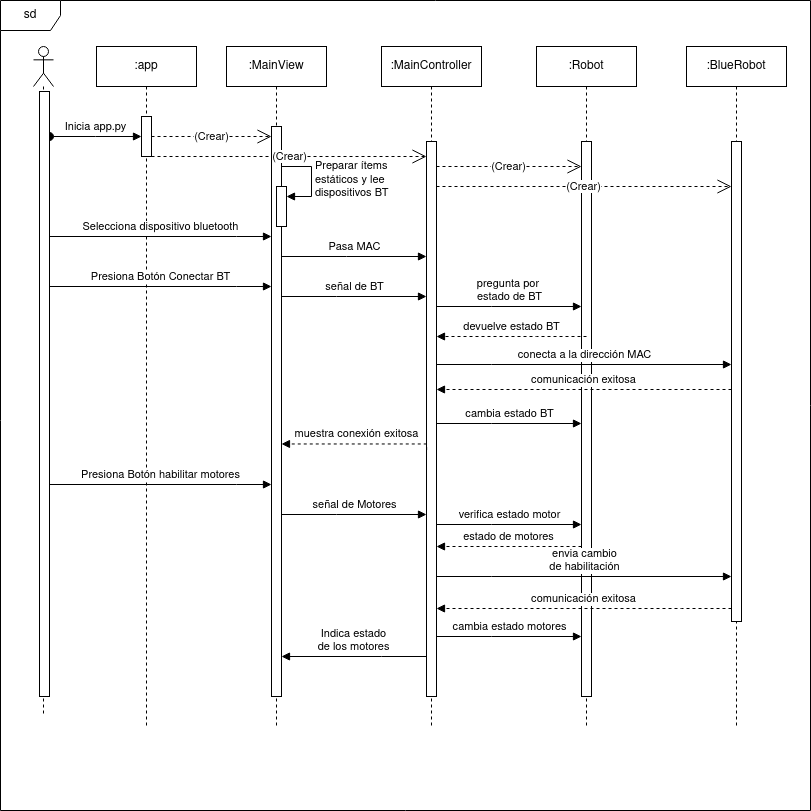

The diagram above was exported from draw.io. Its source (the exported page's mxGraphModel, read from the mxfile embedded in the PNG):
<mxGraphModel dx="2284" dy="795" grid="1" gridSize="10" guides="1" tooltips="1" connect="1" arrows="1" fold="1" page="1" pageScale="1" pageWidth="850" pageHeight="1100" math="0" shadow="0">
  <root>
    <mxCell id="0" />
    <mxCell id="1" parent="0" />
    <mxCell id="aM9ryv3xv72pqoxQDRHE-1" value=":app" style="shape=umlLifeline;perimeter=lifelinePerimeter;whiteSpace=wrap;html=1;container=0;dropTarget=0;collapsible=0;recursiveResize=0;outlineConnect=0;portConstraint=eastwest;newEdgeStyle={&quot;edgeStyle&quot;:&quot;elbowEdgeStyle&quot;,&quot;elbow&quot;:&quot;vertical&quot;,&quot;curved&quot;:0,&quot;rounded&quot;:0};" parent="1" vertex="1">
      <mxGeometry x="-734" y="56" width="100" height="680" as="geometry" />
    </mxCell>
    <mxCell id="aU3QWAh0OYQurqM9vYfw-17" value="" style="html=1;points=[];perimeter=orthogonalPerimeter;outlineConnect=0;targetShapes=umlLifeline;portConstraint=eastwest;newEdgeStyle={&quot;edgeStyle&quot;:&quot;elbowEdgeStyle&quot;,&quot;elbow&quot;:&quot;vertical&quot;,&quot;curved&quot;:0,&quot;rounded&quot;:0};" parent="aM9ryv3xv72pqoxQDRHE-1" vertex="1">
      <mxGeometry x="45" y="70" width="10" height="40" as="geometry" />
    </mxCell>
    <mxCell id="aM9ryv3xv72pqoxQDRHE-5" value=":MainView" style="shape=umlLifeline;perimeter=lifelinePerimeter;whiteSpace=wrap;html=1;container=0;dropTarget=0;collapsible=0;recursiveResize=0;outlineConnect=0;portConstraint=eastwest;newEdgeStyle={&quot;edgeStyle&quot;:&quot;elbowEdgeStyle&quot;,&quot;elbow&quot;:&quot;vertical&quot;,&quot;curved&quot;:0,&quot;rounded&quot;:0};" parent="1" vertex="1">
      <mxGeometry x="-604" y="56" width="100" height="680" as="geometry" />
    </mxCell>
    <mxCell id="aM9ryv3xv72pqoxQDRHE-6" value="" style="html=1;points=[];perimeter=orthogonalPerimeter;outlineConnect=0;targetShapes=umlLifeline;portConstraint=eastwest;newEdgeStyle={&quot;edgeStyle&quot;:&quot;elbowEdgeStyle&quot;,&quot;elbow&quot;:&quot;vertical&quot;,&quot;curved&quot;:0,&quot;rounded&quot;:0};" parent="aM9ryv3xv72pqoxQDRHE-5" vertex="1">
      <mxGeometry x="45" y="80" width="10" height="570" as="geometry" />
    </mxCell>
    <mxCell id="aU3QWAh0OYQurqM9vYfw-32" value="" style="html=1;points=[];perimeter=orthogonalPerimeter;outlineConnect=0;targetShapes=umlLifeline;portConstraint=eastwest;newEdgeStyle={&quot;edgeStyle&quot;:&quot;elbowEdgeStyle&quot;,&quot;elbow&quot;:&quot;vertical&quot;,&quot;curved&quot;:0,&quot;rounded&quot;:0};" parent="aM9ryv3xv72pqoxQDRHE-5" vertex="1">
      <mxGeometry x="50" y="140" width="10" height="40" as="geometry" />
    </mxCell>
    <mxCell id="aU3QWAh0OYQurqM9vYfw-33" value="Preparar ítems&lt;br&gt;estáticos y lee&lt;br&gt;dispositivos BT" style="html=1;align=left;spacingLeft=2;endArrow=block;rounded=0;edgeStyle=orthogonalEdgeStyle;curved=0;rounded=0;" parent="aM9ryv3xv72pqoxQDRHE-5" target="aU3QWAh0OYQurqM9vYfw-32" edge="1">
      <mxGeometry relative="1" as="geometry">
        <mxPoint x="55" y="120" as="sourcePoint" />
        <Array as="points">
          <mxPoint x="85" y="150" />
        </Array>
      </mxGeometry>
    </mxCell>
    <mxCell id="aU3QWAh0OYQurqM9vYfw-18" value="Inicia app.py" style="html=1;verticalAlign=bottom;startArrow=oval;endArrow=block;startSize=8;edgeStyle=elbowEdgeStyle;elbow=vertical;curved=0;rounded=0;" parent="1" target="aU3QWAh0OYQurqM9vYfw-17" edge="1" source="aU3QWAh0OYQurqM9vYfw-29">
      <mxGeometry relative="1" as="geometry">
        <mxPoint x="-814" y="126" as="sourcePoint" />
      </mxGeometry>
    </mxCell>
    <mxCell id="aU3QWAh0OYQurqM9vYfw-19" value="" style="shape=umlLifeline;perimeter=lifelinePerimeter;whiteSpace=wrap;html=1;container=0;dropTarget=0;collapsible=0;recursiveResize=0;outlineConnect=0;portConstraint=eastwest;newEdgeStyle={&quot;edgeStyle&quot;:&quot;elbowEdgeStyle&quot;,&quot;elbow&quot;:&quot;vertical&quot;,&quot;curved&quot;:0,&quot;rounded&quot;:0};participant=umlActor;" parent="1" vertex="1">
      <mxGeometry x="-797" y="56" width="20" height="670" as="geometry" />
    </mxCell>
    <mxCell id="aU3QWAh0OYQurqM9vYfw-29" value="" style="html=1;points=[];perimeter=orthogonalPerimeter;outlineConnect=0;targetShapes=umlLifeline;portConstraint=eastwest;newEdgeStyle={&quot;edgeStyle&quot;:&quot;elbowEdgeStyle&quot;,&quot;elbow&quot;:&quot;vertical&quot;,&quot;curved&quot;:0,&quot;rounded&quot;:0};" parent="aU3QWAh0OYQurqM9vYfw-19" vertex="1">
      <mxGeometry x="6" y="45" width="10" height="605" as="geometry" />
    </mxCell>
    <mxCell id="aU3QWAh0OYQurqM9vYfw-22" value="(Crear)" style="endArrow=open;endSize=12;dashed=1;html=1;rounded=0;" parent="1" source="aU3QWAh0OYQurqM9vYfw-17" target="aM9ryv3xv72pqoxQDRHE-6" edge="1">
      <mxGeometry width="160" relative="1" as="geometry">
        <mxPoint x="-684" y="206" as="sourcePoint" />
        <mxPoint x="-554" y="146" as="targetPoint" />
        <Array as="points">
          <mxPoint x="-584" y="146" />
        </Array>
      </mxGeometry>
    </mxCell>
    <mxCell id="aU3QWAh0OYQurqM9vYfw-26" value="sd" style="shape=umlFrame;whiteSpace=wrap;html=1;pointerEvents=0;" parent="1" vertex="1">
      <mxGeometry x="-830" y="10" width="810" height="810" as="geometry" />
    </mxCell>
    <mxCell id="aU3QWAh0OYQurqM9vYfw-28" value=":MainController" style="shape=umlLifeline;perimeter=lifelinePerimeter;whiteSpace=wrap;html=1;container=0;dropTarget=0;collapsible=0;recursiveResize=0;outlineConnect=0;portConstraint=eastwest;newEdgeStyle={&quot;edgeStyle&quot;:&quot;elbowEdgeStyle&quot;,&quot;elbow&quot;:&quot;vertical&quot;,&quot;curved&quot;:0,&quot;rounded&quot;:0};" parent="1" vertex="1">
      <mxGeometry x="-449" y="56" width="100" height="680" as="geometry" />
    </mxCell>
    <mxCell id="aU3QWAh0OYQurqM9vYfw-35" value="" style="html=1;points=[];perimeter=orthogonalPerimeter;outlineConnect=0;targetShapes=umlLifeline;portConstraint=eastwest;newEdgeStyle={&quot;edgeStyle&quot;:&quot;elbowEdgeStyle&quot;,&quot;elbow&quot;:&quot;vertical&quot;,&quot;curved&quot;:0,&quot;rounded&quot;:0};" parent="aU3QWAh0OYQurqM9vYfw-28" vertex="1">
      <mxGeometry x="45" y="95" width="10" height="555" as="geometry" />
    </mxCell>
    <mxCell id="aU3QWAh0OYQurqM9vYfw-30" value="(Crear)" style="endArrow=open;endSize=12;dashed=1;html=1;rounded=0;" parent="1" source="aU3QWAh0OYQurqM9vYfw-17" target="aU3QWAh0OYQurqM9vYfw-35" edge="1">
      <mxGeometry width="160" relative="1" as="geometry">
        <mxPoint x="-714" y="216" as="sourcePoint" />
        <mxPoint x="-499" y="216" as="targetPoint" />
        <Array as="points">
          <mxPoint x="-434" y="166" />
        </Array>
      </mxGeometry>
    </mxCell>
    <mxCell id="aU3QWAh0OYQurqM9vYfw-36" value="Selecciona dispositivo bluetooth" style="html=1;verticalAlign=bottom;endArrow=block;edgeStyle=elbowEdgeStyle;elbow=vertical;curved=0;rounded=0;" parent="1" target="aM9ryv3xv72pqoxQDRHE-6" edge="1" source="aU3QWAh0OYQurqM9vYfw-29">
      <mxGeometry width="80" relative="1" as="geometry">
        <mxPoint x="-804" y="246" as="sourcePoint" />
        <mxPoint x="-734" y="266" as="targetPoint" />
        <Array as="points">
          <mxPoint x="-594" y="246" />
        </Array>
      </mxGeometry>
    </mxCell>
    <mxCell id="aU3QWAh0OYQurqM9vYfw-37" value="Pasa MAC" style="html=1;verticalAlign=bottom;endArrow=block;edgeStyle=elbowEdgeStyle;elbow=vertical;curved=0;rounded=0;" parent="1" target="aU3QWAh0OYQurqM9vYfw-35" edge="1" source="aM9ryv3xv72pqoxQDRHE-6">
      <mxGeometry width="80" relative="1" as="geometry">
        <mxPoint x="-554" y="266" as="sourcePoint" />
        <mxPoint x="-299" y="266" as="targetPoint" />
        <Array as="points">
          <mxPoint x="-484" y="266" />
        </Array>
      </mxGeometry>
    </mxCell>
    <mxCell id="aU3QWAh0OYQurqM9vYfw-38" value="Presiona Botón Conectar BT" style="html=1;verticalAlign=bottom;endArrow=block;edgeStyle=elbowEdgeStyle;elbow=vertical;curved=0;rounded=0;" parent="1" edge="1" source="aU3QWAh0OYQurqM9vYfw-29">
      <mxGeometry width="80" relative="1" as="geometry">
        <mxPoint x="-804" y="296" as="sourcePoint" />
        <mxPoint x="-559" y="296" as="targetPoint" />
        <Array as="points">
          <mxPoint x="-594" y="296" />
        </Array>
      </mxGeometry>
    </mxCell>
    <mxCell id="aU3QWAh0OYQurqM9vYfw-39" value=":Robot" style="shape=umlLifeline;perimeter=lifelinePerimeter;whiteSpace=wrap;html=1;container=0;dropTarget=0;collapsible=0;recursiveResize=0;outlineConnect=0;portConstraint=eastwest;newEdgeStyle={&quot;edgeStyle&quot;:&quot;elbowEdgeStyle&quot;,&quot;elbow&quot;:&quot;vertical&quot;,&quot;curved&quot;:0,&quot;rounded&quot;:0};" parent="1" vertex="1">
      <mxGeometry x="-294" y="56" width="100" height="680" as="geometry" />
    </mxCell>
    <mxCell id="aU3QWAh0OYQurqM9vYfw-40" value="" style="html=1;points=[];perimeter=orthogonalPerimeter;outlineConnect=0;targetShapes=umlLifeline;portConstraint=eastwest;newEdgeStyle={&quot;edgeStyle&quot;:&quot;elbowEdgeStyle&quot;,&quot;elbow&quot;:&quot;vertical&quot;,&quot;curved&quot;:0,&quot;rounded&quot;:0};" parent="aU3QWAh0OYQurqM9vYfw-39" vertex="1">
      <mxGeometry x="45" y="95" width="10" height="555" as="geometry" />
    </mxCell>
    <mxCell id="aU3QWAh0OYQurqM9vYfw-41" value="(Crear)" style="endArrow=open;endSize=12;dashed=1;html=1;rounded=0;" parent="1" source="aU3QWAh0OYQurqM9vYfw-35" target="aU3QWAh0OYQurqM9vYfw-40" edge="1">
      <mxGeometry x="-0.0002" width="160" relative="1" as="geometry">
        <mxPoint x="-394" y="186" as="sourcePoint" />
        <mxPoint x="-389" y="176" as="targetPoint" />
        <Array as="points">
          <mxPoint x="-324" y="176" />
        </Array>
        <mxPoint as="offset" />
      </mxGeometry>
    </mxCell>
    <mxCell id="aU3QWAh0OYQurqM9vYfw-42" value=":BlueRobot" style="shape=umlLifeline;perimeter=lifelinePerimeter;whiteSpace=wrap;html=1;container=0;dropTarget=0;collapsible=0;recursiveResize=0;outlineConnect=0;portConstraint=eastwest;newEdgeStyle={&quot;edgeStyle&quot;:&quot;elbowEdgeStyle&quot;,&quot;elbow&quot;:&quot;vertical&quot;,&quot;curved&quot;:0,&quot;rounded&quot;:0};" parent="1" vertex="1">
      <mxGeometry x="-144" y="56" width="100" height="680" as="geometry" />
    </mxCell>
    <mxCell id="aU3QWAh0OYQurqM9vYfw-43" value="" style="html=1;points=[];perimeter=orthogonalPerimeter;outlineConnect=0;targetShapes=umlLifeline;portConstraint=eastwest;newEdgeStyle={&quot;edgeStyle&quot;:&quot;elbowEdgeStyle&quot;,&quot;elbow&quot;:&quot;vertical&quot;,&quot;curved&quot;:0,&quot;rounded&quot;:0};" parent="aU3QWAh0OYQurqM9vYfw-42" vertex="1">
      <mxGeometry x="45" y="95" width="10" height="480" as="geometry" />
    </mxCell>
    <mxCell id="aU3QWAh0OYQurqM9vYfw-44" value="señal de BT" style="html=1;verticalAlign=bottom;endArrow=block;edgeStyle=elbowEdgeStyle;elbow=vertical;curved=0;rounded=0;" parent="1" target="aU3QWAh0OYQurqM9vYfw-35" edge="1" source="aM9ryv3xv72pqoxQDRHE-6">
      <mxGeometry width="80" relative="1" as="geometry">
        <mxPoint x="-554" y="306" as="sourcePoint" />
        <mxPoint x="-299" y="316" as="targetPoint" />
        <Array as="points">
          <mxPoint x="-494" y="306" />
        </Array>
      </mxGeometry>
    </mxCell>
    <mxCell id="aU3QWAh0OYQurqM9vYfw-45" value="conecta a la dirección MAC " style="html=1;verticalAlign=bottom;endArrow=block;edgeStyle=elbowEdgeStyle;elbow=vertical;curved=0;rounded=0;" parent="1" edge="1" target="aU3QWAh0OYQurqM9vYfw-43" source="aU3QWAh0OYQurqM9vYfw-35">
      <mxGeometry width="80" relative="1" as="geometry">
        <mxPoint x="-399" y="374" as="sourcePoint" />
        <mxPoint x="-94.5" y="374" as="targetPoint" />
        <Array as="points">
          <mxPoint x="-339" y="374" />
        </Array>
      </mxGeometry>
    </mxCell>
    <mxCell id="aU3QWAh0OYQurqM9vYfw-46" value="comunicación exitosa" style="html=1;verticalAlign=bottom;endArrow=block;edgeStyle=elbowEdgeStyle;elbow=vertical;curved=0;rounded=0;dashed=1;" parent="1" edge="1" target="aU3QWAh0OYQurqM9vYfw-35" source="aU3QWAh0OYQurqM9vYfw-43">
      <mxGeometry width="80" relative="1" as="geometry">
        <mxPoint x="-94" y="399" as="sourcePoint" />
        <mxPoint x="-399.5526315789475" y="399" as="targetPoint" />
        <Array as="points">
          <mxPoint x="-144" y="399" />
        </Array>
      </mxGeometry>
    </mxCell>
    <mxCell id="aU3QWAh0OYQurqM9vYfw-48" value="muestra conexión exitosa" style="html=1;verticalAlign=bottom;endArrow=block;edgeStyle=elbowEdgeStyle;elbow=vertical;curved=0;rounded=0;dashed=1;exitX=0.014;exitY=0.556;exitDx=0;exitDy=0;exitPerimeter=0;" parent="1" edge="1" target="aM9ryv3xv72pqoxQDRHE-6" source="aU3QWAh0OYQurqM9vYfw-35">
      <mxGeometry width="80" relative="1" as="geometry">
        <mxPoint x="-399" y="453.47" as="sourcePoint" />
        <mxPoint x="-554" y="453.47" as="targetPoint" />
        <Array as="points">
          <mxPoint x="-449" y="453.47" />
        </Array>
      </mxGeometry>
    </mxCell>
    <mxCell id="aU3QWAh0OYQurqM9vYfw-49" value="Presiona Botón habilitar motores" style="html=1;verticalAlign=bottom;endArrow=block;edgeStyle=elbowEdgeStyle;elbow=vertical;curved=0;rounded=0;" parent="1" edge="1" source="aU3QWAh0OYQurqM9vYfw-29">
      <mxGeometry width="80" relative="1" as="geometry">
        <mxPoint x="-814" y="494" as="sourcePoint" />
        <mxPoint x="-559" y="494" as="targetPoint" />
        <Array as="points">
          <mxPoint x="-594" y="494" />
        </Array>
      </mxGeometry>
    </mxCell>
    <mxCell id="aU3QWAh0OYQurqM9vYfw-50" value="señal de Motores" style="html=1;verticalAlign=bottom;endArrow=block;edgeStyle=elbowEdgeStyle;elbow=vertical;curved=0;rounded=0;" parent="1" edge="1" source="aM9ryv3xv72pqoxQDRHE-6">
      <mxGeometry width="80" relative="1" as="geometry">
        <mxPoint x="-554" y="524" as="sourcePoint" />
        <mxPoint x="-404" y="524" as="targetPoint" />
        <Array as="points">
          <mxPoint x="-494" y="524" />
        </Array>
      </mxGeometry>
    </mxCell>
    <mxCell id="aU3QWAh0OYQurqM9vYfw-51" value="verifica estado motor" style="html=1;verticalAlign=bottom;endArrow=block;edgeStyle=elbowEdgeStyle;elbow=vertical;curved=0;rounded=0;" parent="1" edge="1" source="aU3QWAh0OYQurqM9vYfw-35">
      <mxGeometry width="80" relative="1" as="geometry">
        <mxPoint x="-399" y="534" as="sourcePoint" />
        <mxPoint x="-249" y="534" as="targetPoint" />
        <Array as="points">
          <mxPoint x="-339" y="534" />
        </Array>
      </mxGeometry>
    </mxCell>
    <mxCell id="aU3QWAh0OYQurqM9vYfw-54" value="comunicación exitosa" style="html=1;verticalAlign=bottom;endArrow=block;edgeStyle=elbowEdgeStyle;elbow=vertical;curved=0;rounded=0;dashed=1;" parent="1" target="aU3QWAh0OYQurqM9vYfw-35" edge="1">
      <mxGeometry width="80" relative="1" as="geometry">
        <mxPoint x="-99" y="618" as="sourcePoint" />
        <mxPoint x="-244" y="618" as="targetPoint" />
        <Array as="points">
          <mxPoint x="-149" y="618" />
        </Array>
      </mxGeometry>
    </mxCell>
    <mxCell id="aU3QWAh0OYQurqM9vYfw-58" value="estado de motores" style="html=1;verticalAlign=bottom;endArrow=block;edgeStyle=elbowEdgeStyle;elbow=vertical;curved=0;rounded=0;dashed=1;" parent="1" edge="1">
      <mxGeometry width="80" relative="1" as="geometry">
        <mxPoint x="-249" y="556" as="sourcePoint" />
        <mxPoint x="-394" y="556" as="targetPoint" />
        <Array as="points">
          <mxPoint x="-299" y="556" />
        </Array>
      </mxGeometry>
    </mxCell>
    <mxCell id="aU3QWAh0OYQurqM9vYfw-63" value="pregunta por&amp;nbsp;&lt;br&gt;estado de BT" style="html=1;verticalAlign=bottom;endArrow=block;edgeStyle=elbowEdgeStyle;elbow=vertical;curved=0;rounded=0;" parent="1" edge="1" source="aU3QWAh0OYQurqM9vYfw-35">
      <mxGeometry width="80" relative="1" as="geometry">
        <mxPoint x="-399" y="316" as="sourcePoint" />
        <mxPoint x="-249" y="316" as="targetPoint" />
        <Array as="points">
          <mxPoint x="-339" y="316" />
        </Array>
      </mxGeometry>
    </mxCell>
    <mxCell id="aU3QWAh0OYQurqM9vYfw-65" value="devuelve estado BT" style="html=1;verticalAlign=bottom;endArrow=block;edgeStyle=elbowEdgeStyle;elbow=vertical;curved=0;rounded=0;dashed=1;" parent="1" edge="1" target="aU3QWAh0OYQurqM9vYfw-35">
      <mxGeometry width="80" relative="1" as="geometry">
        <mxPoint x="-244" y="346" as="sourcePoint" />
        <mxPoint x="-399" y="346" as="targetPoint" />
        <Array as="points">
          <mxPoint x="-294" y="346" />
        </Array>
      </mxGeometry>
    </mxCell>
    <mxCell id="aU3QWAh0OYQurqM9vYfw-66" value="(Crear)" style="endArrow=open;endSize=12;dashed=1;html=1;rounded=0;" parent="1" target="aU3QWAh0OYQurqM9vYfw-43" edge="1" source="aU3QWAh0OYQurqM9vYfw-35">
      <mxGeometry x="-0.0002" width="160" relative="1" as="geometry">
        <mxPoint x="-399" y="196" as="sourcePoint" />
        <mxPoint x="-249" y="196" as="targetPoint" />
        <Array as="points">
          <mxPoint x="-329" y="196" />
        </Array>
        <mxPoint as="offset" />
      </mxGeometry>
    </mxCell>
    <mxCell id="aU3QWAh0OYQurqM9vYfw-67" value="cambia estado BT" style="html=1;verticalAlign=bottom;endArrow=block;edgeStyle=elbowEdgeStyle;elbow=vertical;curved=0;rounded=0;" parent="1" edge="1" source="aU3QWAh0OYQurqM9vYfw-35">
      <mxGeometry width="80" relative="1" as="geometry">
        <mxPoint x="-399" y="433" as="sourcePoint" />
        <mxPoint x="-249" y="433" as="targetPoint" />
        <Array as="points">
          <mxPoint x="-339" y="433" />
        </Array>
      </mxGeometry>
    </mxCell>
    <mxCell id="aU3QWAh0OYQurqM9vYfw-69" value="envia cambio &lt;br&gt;de habilitación" style="html=1;verticalAlign=bottom;endArrow=block;edgeStyle=elbowEdgeStyle;elbow=vertical;curved=0;rounded=0;" parent="1" target="aU3QWAh0OYQurqM9vYfw-43" edge="1">
      <mxGeometry width="80" relative="1" as="geometry">
        <mxPoint x="-394" y="586" as="sourcePoint" />
        <mxPoint x="-249" y="586" as="targetPoint" />
        <Array as="points">
          <mxPoint x="-339" y="586" />
        </Array>
      </mxGeometry>
    </mxCell>
    <mxCell id="aU3QWAh0OYQurqM9vYfw-70" value="cambia estado motores" style="html=1;verticalAlign=bottom;endArrow=block;edgeStyle=elbowEdgeStyle;elbow=vertical;curved=0;rounded=0;" parent="1" edge="1" source="aU3QWAh0OYQurqM9vYfw-35">
      <mxGeometry width="80" relative="1" as="geometry">
        <mxPoint x="-399" y="646" as="sourcePoint" />
        <mxPoint x="-249" y="646" as="targetPoint" />
        <Array as="points">
          <mxPoint x="-339" y="646" />
        </Array>
      </mxGeometry>
    </mxCell>
    <mxCell id="aU3QWAh0OYQurqM9vYfw-71" value="Indica estado &lt;br&gt;de los motores" style="html=1;verticalAlign=bottom;endArrow=block;edgeStyle=elbowEdgeStyle;elbow=vertical;curved=0;rounded=0;" parent="1" edge="1" target="aM9ryv3xv72pqoxQDRHE-6" source="aU3QWAh0OYQurqM9vYfw-35">
      <mxGeometry width="80" relative="1" as="geometry">
        <mxPoint x="-399" y="666" as="sourcePoint" />
        <mxPoint x="-554" y="666" as="targetPoint" />
        <Array as="points">
          <mxPoint x="-449" y="666" />
        </Array>
      </mxGeometry>
    </mxCell>
  </root>
</mxGraphModel>